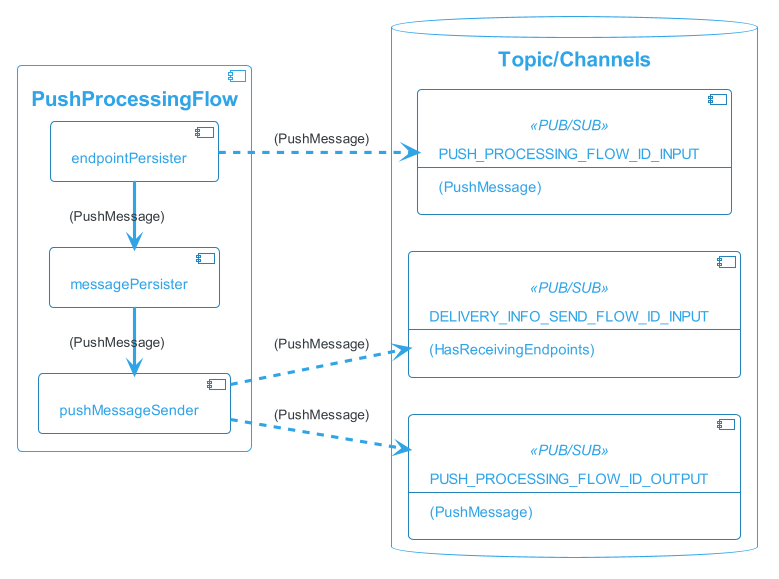

The diagram above was rendered by PlantUML. Its source (embedded in the PNG):
@startuml

!theme cerulean-outline

left to right direction

skinparam backgroundcolor White
skinparam component {
    backgroundColor<<user defined>> LightGray
}


database "Topic/Channels" {
    component PUSH_PROCESSING_FLOW_ID_INPUT<<PUB/SUB>>[
        PUSH_PROCESSING_FLOW_ID_INPUT
        --
        (PushMessage)
    ]
    
    component DELIVERY_INFO_SEND_FLOW_ID_INPUT<<PUB/SUB>>  [
        DELIVERY_INFO_SEND_FLOW_ID_INPUT
        --
        (HasReceivingEndpoints)
    ]
    
    component PUSH_PROCESSING_FLOW_ID_OUTPUT<<PUB/SUB>>[
        PUSH_PROCESSING_FLOW_ID_OUTPUT
        --
        (PushMessage)
    ]

}

component "PushProcessingFlow" {
    [endpointPersister]
    [messagePersister]
    [pushMessageSender]    

    endpointPersister ..> PUSH_PROCESSING_FLOW_ID_INPUT : (PushMessage) 
    endpointPersister -l-> messagePersister: (PushMessage)
    messagePersister -l-> pushMessageSender: (PushMessage)
    pushMessageSender ..> DELIVERY_INFO_SEND_FLOW_ID_INPUT: (PushMessage)
    pushMessageSender ..> PUSH_PROCESSING_FLOW_ID_OUTPUT: (PushMessage)


}


@enduml